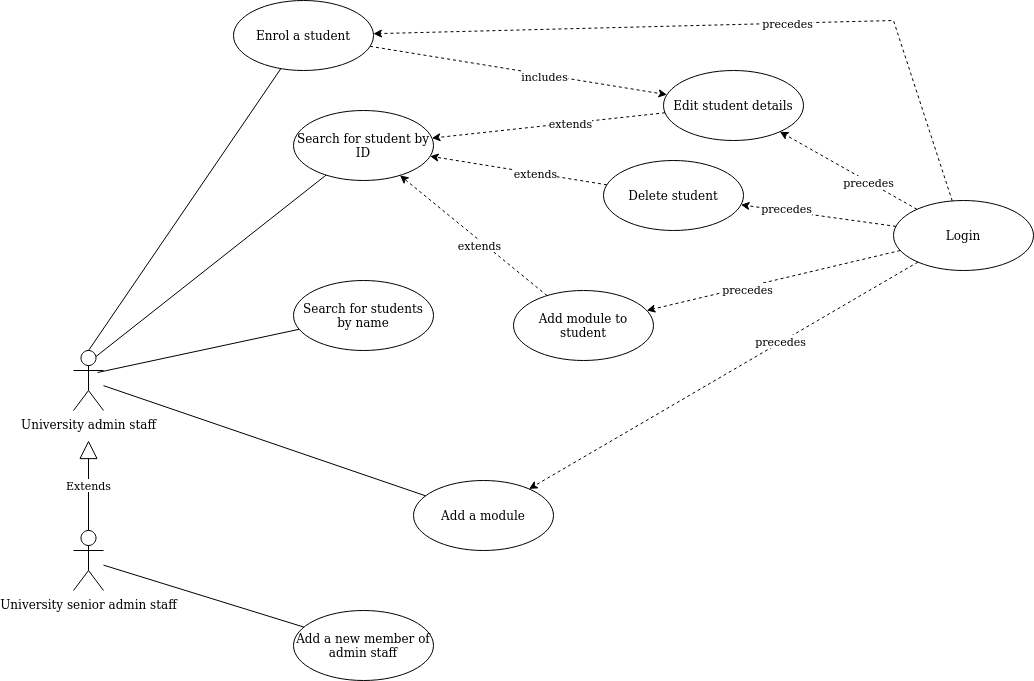

The diagram above was exported from draw.io. Its source (the exported page's mxGraphModel, read from the mxfile embedded in the PNG):
<mxGraphModel dx="2182" dy="1918" grid="1" gridSize="10" guides="1" tooltips="1" connect="1" arrows="1" fold="1" page="1" pageScale="1" pageWidth="827" pageHeight="1169" math="0" shadow="0">
  <root>
    <mxCell id="0" />
    <mxCell id="1" parent="0" />
    <mxCell id="87VuMxHTTVXkwg2X5OT8-1" value="University admin staff" style="shape=umlActor;verticalLabelPosition=bottom;verticalAlign=top;html=1;" parent="1" vertex="1">
      <mxGeometry x="40" y="340" width="30" height="60" as="geometry" />
    </mxCell>
    <mxCell id="87VuMxHTTVXkwg2X5OT8-2" value="Search for student by ID" style="ellipse;whiteSpace=wrap;html=1;" parent="1" vertex="1">
      <mxGeometry x="260" y="100" width="140" height="70" as="geometry" />
    </mxCell>
    <mxCell id="87VuMxHTTVXkwg2X5OT8-7" value="Enrol a student" style="ellipse;whiteSpace=wrap;html=1;" parent="1" vertex="1">
      <mxGeometry x="200" y="-10" width="140" height="70" as="geometry" />
    </mxCell>
    <mxCell id="87VuMxHTTVXkwg2X5OT8-8" value="Search for students by name" style="ellipse;whiteSpace=wrap;html=1;" parent="1" vertex="1">
      <mxGeometry x="260" y="270" width="140" height="70" as="geometry" />
    </mxCell>
    <mxCell id="87VuMxHTTVXkwg2X5OT8-9" value="Add a module" style="ellipse;whiteSpace=wrap;html=1;" parent="1" vertex="1">
      <mxGeometry x="380" y="470" width="140" height="70" as="geometry" />
    </mxCell>
    <mxCell id="87VuMxHTTVXkwg2X5OT8-10" value="Add module to student" style="ellipse;whiteSpace=wrap;html=1;" parent="1" vertex="1">
      <mxGeometry x="480" y="280" width="140" height="70" as="geometry" />
    </mxCell>
    <mxCell id="87VuMxHTTVXkwg2X5OT8-12" value="Delete student" style="ellipse;whiteSpace=wrap;html=1;" parent="1" vertex="1">
      <mxGeometry x="570" y="150" width="140" height="70" as="geometry" />
    </mxCell>
    <mxCell id="87VuMxHTTVXkwg2X5OT8-16" value="" style="endArrow=none;html=1;rounded=0;" parent="1" source="87VuMxHTTVXkwg2X5OT8-9" target="87VuMxHTTVXkwg2X5OT8-1" edge="1">
      <mxGeometry width="50" height="50" relative="1" as="geometry">
        <mxPoint x="240" y="410" as="sourcePoint" />
        <mxPoint x="440" y="360" as="targetPoint" />
      </mxGeometry>
    </mxCell>
    <mxCell id="87VuMxHTTVXkwg2X5OT8-17" value="" style="endArrow=none;html=1;rounded=0;exitX=0.8;exitY=0.367;exitDx=0;exitDy=0;exitPerimeter=0;" parent="1" source="87VuMxHTTVXkwg2X5OT8-1" target="87VuMxHTTVXkwg2X5OT8-8" edge="1">
      <mxGeometry width="50" height="50" relative="1" as="geometry">
        <mxPoint x="390" y="410" as="sourcePoint" />
        <mxPoint x="440" y="360" as="targetPoint" />
      </mxGeometry>
    </mxCell>
    <mxCell id="87VuMxHTTVXkwg2X5OT8-18" value="" style="endArrow=none;html=1;rounded=0;exitX=0.75;exitY=0.1;exitDx=0;exitDy=0;exitPerimeter=0;" parent="1" source="87VuMxHTTVXkwg2X5OT8-1" target="87VuMxHTTVXkwg2X5OT8-2" edge="1">
      <mxGeometry width="50" height="50" relative="1" as="geometry">
        <mxPoint x="390" y="410" as="sourcePoint" />
        <mxPoint x="440" y="360" as="targetPoint" />
      </mxGeometry>
    </mxCell>
    <mxCell id="87VuMxHTTVXkwg2X5OT8-19" value="" style="endArrow=none;html=1;rounded=0;exitX=0.5;exitY=0;exitDx=0;exitDy=0;exitPerimeter=0;" parent="1" source="87VuMxHTTVXkwg2X5OT8-1" target="87VuMxHTTVXkwg2X5OT8-7" edge="1">
      <mxGeometry width="50" height="50" relative="1" as="geometry">
        <mxPoint x="140" y="310" as="sourcePoint" />
        <mxPoint x="440" y="360" as="targetPoint" />
      </mxGeometry>
    </mxCell>
    <mxCell id="uZ3ZqCIcG_Np-ih43Ix--3" value="Edit student details" style="ellipse;whiteSpace=wrap;html=1;" parent="1" vertex="1">
      <mxGeometry x="630" y="60" width="140" height="70" as="geometry" />
    </mxCell>
    <mxCell id="uZ3ZqCIcG_Np-ih43Ix--4" value="" style="endArrow=classic;html=1;rounded=0;dashed=1;" parent="1" source="uZ3ZqCIcG_Np-ih43Ix--3" target="87VuMxHTTVXkwg2X5OT8-2" edge="1">
      <mxGeometry width="50" height="50" relative="1" as="geometry">
        <mxPoint x="310" y="440" as="sourcePoint" />
        <mxPoint x="360" y="390" as="targetPoint" />
      </mxGeometry>
    </mxCell>
    <mxCell id="uZ3ZqCIcG_Np-ih43Ix--8" value="extends" style="edgeLabel;html=1;align=center;verticalAlign=middle;resizable=0;points=[];" parent="uZ3ZqCIcG_Np-ih43Ix--4" vertex="1" connectable="0">
      <mxGeometry x="-0.1822" relative="1" as="geometry">
        <mxPoint as="offset" />
      </mxGeometry>
    </mxCell>
    <mxCell id="uZ3ZqCIcG_Np-ih43Ix--5" value="" style="endArrow=classic;html=1;rounded=0;dashed=1;" parent="1" source="87VuMxHTTVXkwg2X5OT8-12" target="87VuMxHTTVXkwg2X5OT8-2" edge="1">
      <mxGeometry width="50" height="50" relative="1" as="geometry">
        <mxPoint x="310" y="440" as="sourcePoint" />
        <mxPoint x="360" y="390" as="targetPoint" />
      </mxGeometry>
    </mxCell>
    <mxCell id="uZ3ZqCIcG_Np-ih43Ix--9" value="extends" style="edgeLabel;html=1;align=center;verticalAlign=middle;resizable=0;points=[];" parent="uZ3ZqCIcG_Np-ih43Ix--5" vertex="1" connectable="0">
      <mxGeometry x="-0.1862" relative="1" as="geometry">
        <mxPoint as="offset" />
      </mxGeometry>
    </mxCell>
    <mxCell id="uZ3ZqCIcG_Np-ih43Ix--6" value="" style="endArrow=classic;html=1;rounded=0;dashed=1;" parent="1" source="87VuMxHTTVXkwg2X5OT8-10" target="87VuMxHTTVXkwg2X5OT8-2" edge="1">
      <mxGeometry width="50" height="50" relative="1" as="geometry">
        <mxPoint x="570" y="260" as="sourcePoint" />
        <mxPoint x="379.9986498755527" y="169.99675729803798" as="targetPoint" />
      </mxGeometry>
    </mxCell>
    <mxCell id="uZ3ZqCIcG_Np-ih43Ix--10" value="extends" style="edgeLabel;html=1;align=center;verticalAlign=middle;resizable=0;points=[];" parent="uZ3ZqCIcG_Np-ih43Ix--6" vertex="1" connectable="0">
      <mxGeometry x="-0.1007" y="4" relative="1" as="geometry">
        <mxPoint as="offset" />
      </mxGeometry>
    </mxCell>
    <mxCell id="uZ3ZqCIcG_Np-ih43Ix--12" value="Login" style="ellipse;whiteSpace=wrap;html=1;" parent="1" vertex="1">
      <mxGeometry x="860" y="190" width="140" height="70" as="geometry" />
    </mxCell>
    <mxCell id="uZ3ZqCIcG_Np-ih43Ix--14" value="" style="endArrow=classic;html=1;rounded=0;dashed=1;" parent="1" source="uZ3ZqCIcG_Np-ih43Ix--12" target="87VuMxHTTVXkwg2X5OT8-9" edge="1">
      <mxGeometry width="50" height="50" relative="1" as="geometry">
        <mxPoint x="310" y="440" as="sourcePoint" />
        <mxPoint x="360" y="390" as="targetPoint" />
      </mxGeometry>
    </mxCell>
    <mxCell id="uZ3ZqCIcG_Np-ih43Ix--19" value="precedes" style="edgeLabel;html=1;align=center;verticalAlign=middle;resizable=0;points=[];" parent="uZ3ZqCIcG_Np-ih43Ix--14" vertex="1" connectable="0">
      <mxGeometry x="-0.2949" y="-1" relative="1" as="geometry">
        <mxPoint as="offset" />
      </mxGeometry>
    </mxCell>
    <mxCell id="uZ3ZqCIcG_Np-ih43Ix--15" value="" style="endArrow=classic;html=1;rounded=0;dashed=1;" parent="1" source="uZ3ZqCIcG_Np-ih43Ix--12" target="87VuMxHTTVXkwg2X5OT8-12" edge="1">
      <mxGeometry width="50" height="50" relative="1" as="geometry">
        <mxPoint x="310" y="440" as="sourcePoint" />
        <mxPoint x="360" y="390" as="targetPoint" />
      </mxGeometry>
    </mxCell>
    <mxCell id="uZ3ZqCIcG_Np-ih43Ix--21" value="precedes" style="edgeLabel;html=1;align=center;verticalAlign=middle;resizable=0;points=[];" parent="uZ3ZqCIcG_Np-ih43Ix--15" vertex="1" connectable="0">
      <mxGeometry x="0.4175" y="-3" relative="1" as="geometry">
        <mxPoint as="offset" />
      </mxGeometry>
    </mxCell>
    <mxCell id="uZ3ZqCIcG_Np-ih43Ix--16" value="" style="endArrow=classic;html=1;rounded=0;dashed=1;" parent="1" source="uZ3ZqCIcG_Np-ih43Ix--12" target="uZ3ZqCIcG_Np-ih43Ix--3" edge="1">
      <mxGeometry width="50" height="50" relative="1" as="geometry">
        <mxPoint x="310" y="440" as="sourcePoint" />
        <mxPoint x="360" y="390" as="targetPoint" />
      </mxGeometry>
    </mxCell>
    <mxCell id="uZ3ZqCIcG_Np-ih43Ix--20" value="precedes" style="edgeLabel;html=1;align=center;verticalAlign=middle;resizable=0;points=[];" parent="uZ3ZqCIcG_Np-ih43Ix--16" vertex="1" connectable="0">
      <mxGeometry x="-0.2901" relative="1" as="geometry">
        <mxPoint as="offset" />
      </mxGeometry>
    </mxCell>
    <mxCell id="uZ3ZqCIcG_Np-ih43Ix--17" value="" style="endArrow=classic;html=1;rounded=0;dashed=1;" parent="1" source="uZ3ZqCIcG_Np-ih43Ix--12" target="87VuMxHTTVXkwg2X5OT8-7" edge="1">
      <mxGeometry width="50" height="50" relative="1" as="geometry">
        <mxPoint x="990" y="30" as="sourcePoint" />
        <mxPoint x="360" y="390" as="targetPoint" />
        <Array as="points">
          <mxPoint x="860" y="10" />
        </Array>
      </mxGeometry>
    </mxCell>
    <mxCell id="uZ3ZqCIcG_Np-ih43Ix--18" value="precedes" style="edgeLabel;html=1;align=center;verticalAlign=middle;resizable=0;points=[];" parent="uZ3ZqCIcG_Np-ih43Ix--17" vertex="1" connectable="0">
      <mxGeometry x="-0.1668" relative="1" as="geometry">
        <mxPoint as="offset" />
      </mxGeometry>
    </mxCell>
    <mxCell id="uZ3ZqCIcG_Np-ih43Ix--24" value="" style="endArrow=classic;html=1;rounded=0;dashed=1;" parent="1" source="uZ3ZqCIcG_Np-ih43Ix--12" target="87VuMxHTTVXkwg2X5OT8-10" edge="1">
      <mxGeometry width="50" height="50" relative="1" as="geometry">
        <mxPoint x="370" y="480" as="sourcePoint" />
        <mxPoint x="420" y="430" as="targetPoint" />
      </mxGeometry>
    </mxCell>
    <mxCell id="uZ3ZqCIcG_Np-ih43Ix--25" value="precedes" style="edgeLabel;html=1;align=center;verticalAlign=middle;resizable=0;points=[];" parent="uZ3ZqCIcG_Np-ih43Ix--24" vertex="1" connectable="0">
      <mxGeometry x="0.2163" y="2" relative="1" as="geometry">
        <mxPoint as="offset" />
      </mxGeometry>
    </mxCell>
    <mxCell id="uZ3ZqCIcG_Np-ih43Ix--28" value="" style="endArrow=classic;html=1;rounded=0;dashed=1;" parent="1" source="87VuMxHTTVXkwg2X5OT8-7" target="uZ3ZqCIcG_Np-ih43Ix--3" edge="1">
      <mxGeometry width="50" height="50" relative="1" as="geometry">
        <mxPoint x="360" y="200" as="sourcePoint" />
        <mxPoint x="414" y="210" as="targetPoint" />
      </mxGeometry>
    </mxCell>
    <mxCell id="uZ3ZqCIcG_Np-ih43Ix--29" value="includes" style="edgeLabel;html=1;align=center;verticalAlign=middle;resizable=0;points=[];" parent="uZ3ZqCIcG_Np-ih43Ix--28" vertex="1" connectable="0">
      <mxGeometry x="0.1694" y="-1" relative="1" as="geometry">
        <mxPoint as="offset" />
      </mxGeometry>
    </mxCell>
    <mxCell id="Us-7wY2br70VMO29wsCe-1" value="University senior admin staff" style="shape=umlActor;verticalLabelPosition=bottom;verticalAlign=top;html=1;outlineConnect=0;" vertex="1" parent="1">
      <mxGeometry x="40" y="520" width="30" height="60" as="geometry" />
    </mxCell>
    <mxCell id="Us-7wY2br70VMO29wsCe-4" value="Extends" style="endArrow=block;endSize=16;endFill=0;html=1;rounded=0;" edge="1" parent="1" source="Us-7wY2br70VMO29wsCe-1">
      <mxGeometry width="160" relative="1" as="geometry">
        <mxPoint x="310" y="380" as="sourcePoint" />
        <mxPoint x="55" y="430" as="targetPoint" />
        <Array as="points">
          <mxPoint x="55" y="430" />
        </Array>
      </mxGeometry>
    </mxCell>
    <mxCell id="Us-7wY2br70VMO29wsCe-6" value="Add a new member of admin staff" style="ellipse;whiteSpace=wrap;html=1;" vertex="1" parent="1">
      <mxGeometry x="260" y="600" width="140" height="70" as="geometry" />
    </mxCell>
    <mxCell id="Us-7wY2br70VMO29wsCe-8" value="" style="endArrow=none;html=1;rounded=0;" edge="1" parent="1" source="Us-7wY2br70VMO29wsCe-1" target="Us-7wY2br70VMO29wsCe-6">
      <mxGeometry width="50" height="50" relative="1" as="geometry">
        <mxPoint x="360" y="400" as="sourcePoint" />
        <mxPoint x="410" y="350" as="targetPoint" />
      </mxGeometry>
    </mxCell>
  </root>
</mxGraphModel>